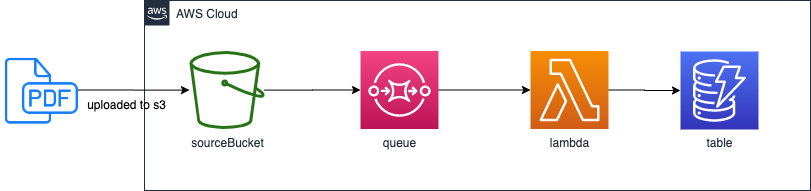

The diagram above was exported from draw.io. Its source (the exported page's mxGraphModel, read from the mxfile embedded in the PNG):
<mxGraphModel dx="1221" dy="1494" grid="1" gridSize="10" guides="1" tooltips="1" connect="1" arrows="1" fold="1" page="1" pageScale="1" pageWidth="1169" pageHeight="827" math="0" shadow="0">
  <root>
    <mxCell id="0" />
    <mxCell id="1" parent="0" />
    <mxCell id="UEzPUAAOIrF-is8g5C7q-175" value="AWS Cloud" style="points=[[0,0],[0.25,0],[0.5,0],[0.75,0],[1,0],[1,0.25],[1,0.5],[1,0.75],[1,1],[0.75,1],[0.5,1],[0.25,1],[0,1],[0,0.75],[0,0.5],[0,0.25]];outlineConnect=0;gradientColor=none;html=1;whiteSpace=wrap;fontSize=12;fontStyle=0;shape=mxgraph.aws4.group;grIcon=mxgraph.aws4.group_aws_cloud_alt;strokeColor=#232F3E;fillColor=none;verticalAlign=top;align=left;spacingLeft=30;fontColor=#232F3E;dashed=0;labelBackgroundColor=#ffffff;" parent="1" vertex="1">
      <mxGeometry x="204" y="-800" width="666" height="190" as="geometry" />
    </mxCell>
    <mxCell id="vSMBws54YTb0ULIhuxwp-6" style="edgeStyle=orthogonalEdgeStyle;rounded=0;orthogonalLoop=1;jettySize=auto;html=1;" edge="1" parent="1" source="UEzPUAAOIrF-is8g5C7q-177" target="vSMBws54YTb0ULIhuxwp-5">
      <mxGeometry relative="1" as="geometry" />
    </mxCell>
    <mxCell id="UEzPUAAOIrF-is8g5C7q-177" value="sourceBucket" style="outlineConnect=0;fontColor=#232F3E;gradientColor=none;fillColor=#277116;strokeColor=none;dashed=0;verticalLabelPosition=bottom;verticalAlign=top;align=center;html=1;fontSize=12;fontStyle=0;aspect=fixed;pointerEvents=1;shape=mxgraph.aws4.bucket;labelBackgroundColor=#ffffff;" parent="1" vertex="1">
      <mxGeometry x="249" y="-749.5" width="75" height="78" as="geometry" />
    </mxCell>
    <mxCell id="vSMBws54YTb0ULIhuxwp-2" style="edgeStyle=orthogonalEdgeStyle;rounded=0;orthogonalLoop=1;jettySize=auto;html=1;" edge="1" parent="1" source="vSMBws54YTb0ULIhuxwp-1" target="UEzPUAAOIrF-is8g5C7q-177">
      <mxGeometry relative="1" as="geometry" />
    </mxCell>
    <mxCell id="vSMBws54YTb0ULIhuxwp-3" value="uploaded to s3" style="text;html=1;align=center;verticalAlign=top;resizable=0;points=[];spacing=2;labelPosition=center;verticalLabelPosition=bottom;" vertex="1" connectable="0" parent="vSMBws54YTb0ULIhuxwp-2">
      <mxGeometry x="0.0007" y="-8" relative="1" as="geometry">
        <mxPoint x="-8" y="-7" as="offset" />
      </mxGeometry>
    </mxCell>
    <mxCell id="vSMBws54YTb0ULIhuxwp-1" value="" style="shape=image;html=1;verticalAlign=top;verticalLabelPosition=bottom;labelBackgroundColor=#ffffff;imageAspect=0;aspect=fixed;image=https://cdn1.iconfinder.com/data/icons/hawcons/32/699147-icon-70-document-file-pdf-128.png" vertex="1" parent="1">
      <mxGeometry x="60" y="-749.5" width="78" height="78" as="geometry" />
    </mxCell>
    <mxCell id="vSMBws54YTb0ULIhuxwp-8" style="edgeStyle=orthogonalEdgeStyle;rounded=0;orthogonalLoop=1;jettySize=auto;html=1;" edge="1" parent="1" source="vSMBws54YTb0ULIhuxwp-5" target="vSMBws54YTb0ULIhuxwp-7">
      <mxGeometry relative="1" as="geometry" />
    </mxCell>
    <mxCell id="vSMBws54YTb0ULIhuxwp-5" value="queue" style="outlineConnect=0;fontColor=#232F3E;gradientColor=#F34482;gradientDirection=north;fillColor=#BC1356;strokeColor=#ffffff;dashed=0;verticalLabelPosition=bottom;verticalAlign=top;align=center;html=1;fontSize=12;fontStyle=0;aspect=fixed;shape=mxgraph.aws4.resourceIcon;resIcon=mxgraph.aws4.sqs;" vertex="1" parent="1">
      <mxGeometry x="420" y="-749.5" width="78" height="78" as="geometry" />
    </mxCell>
    <mxCell id="vSMBws54YTb0ULIhuxwp-10" style="edgeStyle=orthogonalEdgeStyle;rounded=0;orthogonalLoop=1;jettySize=auto;html=1;" edge="1" parent="1" source="vSMBws54YTb0ULIhuxwp-7" target="vSMBws54YTb0ULIhuxwp-9">
      <mxGeometry relative="1" as="geometry" />
    </mxCell>
    <mxCell id="vSMBws54YTb0ULIhuxwp-7" value="lambda" style="outlineConnect=0;fontColor=#232F3E;gradientColor=#F78E04;gradientDirection=north;fillColor=#D05C17;strokeColor=#ffffff;dashed=0;verticalLabelPosition=bottom;verticalAlign=top;align=center;html=1;fontSize=12;fontStyle=0;aspect=fixed;shape=mxgraph.aws4.resourceIcon;resIcon=mxgraph.aws4.lambda;" vertex="1" parent="1">
      <mxGeometry x="590" y="-749.5" width="78" height="78" as="geometry" />
    </mxCell>
    <mxCell id="vSMBws54YTb0ULIhuxwp-9" value="table" style="outlineConnect=0;fontColor=#232F3E;gradientColor=#4D72F3;gradientDirection=north;fillColor=#3334B9;strokeColor=#ffffff;dashed=0;verticalLabelPosition=bottom;verticalAlign=top;align=center;html=1;fontSize=12;fontStyle=0;aspect=fixed;shape=mxgraph.aws4.resourceIcon;resIcon=mxgraph.aws4.dynamodb;" vertex="1" parent="1">
      <mxGeometry x="740" y="-749" width="78" height="78" as="geometry" />
    </mxCell>
  </root>
</mxGraphModel>